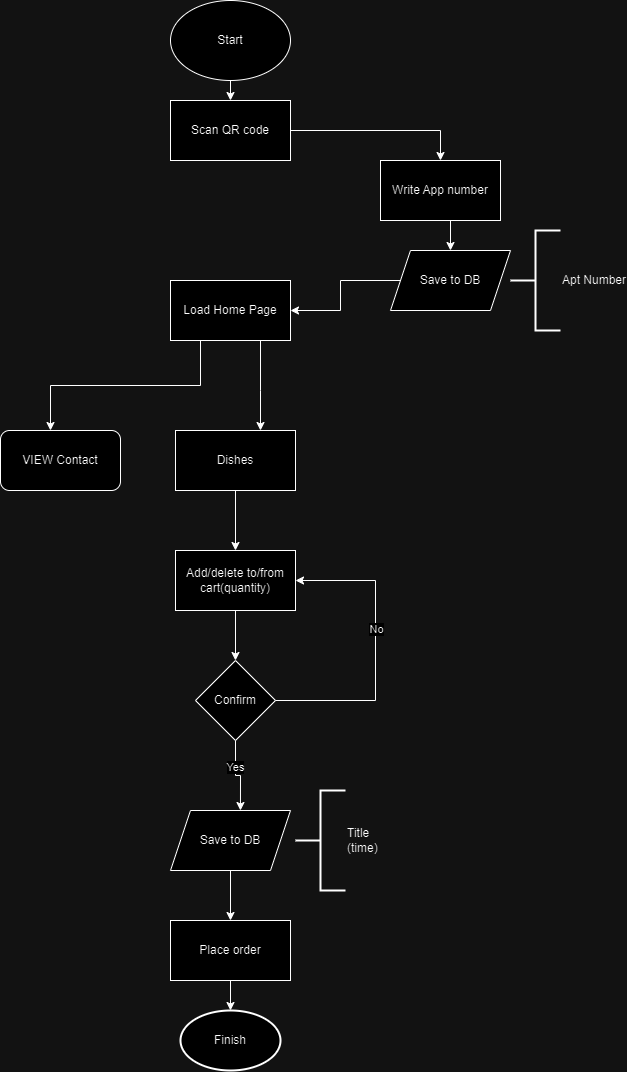

The diagram above was exported from draw.io. Its source (the exported page's mxGraphModel, read from the mxfile embedded in the PNG):
<mxGraphModel dx="2082" dy="917" grid="1" gridSize="10" guides="1" tooltips="1" connect="1" arrows="1" fold="1" page="1" pageScale="1" pageWidth="850" pageHeight="1100" math="0" shadow="0">
  <root>
    <mxCell id="0" />
    <mxCell id="1" parent="0" />
    <mxCell id="Dj3k6iZGcnkt18sNHSNM-1" style="edgeStyle=orthogonalEdgeStyle;rounded=0;orthogonalLoop=1;jettySize=auto;html=1;exitX=0.5;exitY=1;exitDx=0;exitDy=0;entryX=0.5;entryY=0;entryDx=0;entryDy=0;" parent="1" source="EvxcjS6s9j-X7JjQUNGO-1" target="6HrGYg9I6UlnczcDYj_i-2" edge="1">
      <mxGeometry relative="1" as="geometry" />
    </mxCell>
    <mxCell id="EvxcjS6s9j-X7JjQUNGO-1" value="Start" style="ellipse;whiteSpace=wrap;html=1;" parent="1" vertex="1">
      <mxGeometry x="360" width="120" height="80" as="geometry" />
    </mxCell>
    <mxCell id="Dj3k6iZGcnkt18sNHSNM-5" style="edgeStyle=orthogonalEdgeStyle;rounded=0;orthogonalLoop=1;jettySize=auto;html=1;exitX=1;exitY=0.5;exitDx=0;exitDy=0;entryX=0.5;entryY=0;entryDx=0;entryDy=0;" parent="1" source="6HrGYg9I6UlnczcDYj_i-2" target="Dj3k6iZGcnkt18sNHSNM-2" edge="1">
      <mxGeometry relative="1" as="geometry" />
    </mxCell>
    <mxCell id="6HrGYg9I6UlnczcDYj_i-2" value="Scan QR code" style="rounded=0;whiteSpace=wrap;html=1;" parent="1" vertex="1">
      <mxGeometry x="360" y="100" width="120" height="60" as="geometry" />
    </mxCell>
    <mxCell id="XuizBzsAT_yomNh9Gged-14" style="edgeStyle=orthogonalEdgeStyle;rounded=0;orthogonalLoop=1;jettySize=auto;html=1;exitX=0.25;exitY=1;exitDx=0;exitDy=0;" parent="1" source="6HrGYg9I6UlnczcDYj_i-4" edge="1">
      <mxGeometry relative="1" as="geometry">
        <mxPoint x="240" y="430" as="targetPoint" />
        <Array as="points">
          <mxPoint x="390" y="385" />
          <mxPoint x="240" y="385" />
        </Array>
      </mxGeometry>
    </mxCell>
    <mxCell id="XuizBzsAT_yomNh9Gged-28" style="edgeStyle=orthogonalEdgeStyle;rounded=0;orthogonalLoop=1;jettySize=auto;html=1;exitX=0.75;exitY=1;exitDx=0;exitDy=0;" parent="1" source="6HrGYg9I6UlnczcDYj_i-4" target="XuizBzsAT_yomNh9Gged-27" edge="1">
      <mxGeometry relative="1" as="geometry">
        <Array as="points">
          <mxPoint x="450" y="390" />
          <mxPoint x="450" y="390" />
        </Array>
      </mxGeometry>
    </mxCell>
    <mxCell id="6HrGYg9I6UlnczcDYj_i-4" value="Load Home Page" style="rounded=0;whiteSpace=wrap;html=1;" parent="1" vertex="1">
      <mxGeometry x="360" y="280" width="120" height="60" as="geometry" />
    </mxCell>
    <mxCell id="XuizBzsAT_yomNh9Gged-8" value="VIEW Contact" style="rounded=1;whiteSpace=wrap;html=1;" parent="1" vertex="1">
      <mxGeometry x="190" y="430" width="120" height="60" as="geometry" />
    </mxCell>
    <mxCell id="pZnOTIBlz4kSFtBt_D_E-1" style="edgeStyle=orthogonalEdgeStyle;rounded=0;orthogonalLoop=1;jettySize=auto;html=1;exitX=0.5;exitY=1;exitDx=0;exitDy=0;" parent="1" source="XuizBzsAT_yomNh9Gged-27" target="XuizBzsAT_yomNh9Gged-30" edge="1">
      <mxGeometry relative="1" as="geometry" />
    </mxCell>
    <mxCell id="XuizBzsAT_yomNh9Gged-27" value="Dishes" style="rounded=0;whiteSpace=wrap;html=1;" parent="1" vertex="1">
      <mxGeometry x="365" y="430" width="120" height="60" as="geometry" />
    </mxCell>
    <mxCell id="pZnOTIBlz4kSFtBt_D_E-2" style="edgeStyle=orthogonalEdgeStyle;rounded=0;orthogonalLoop=1;jettySize=auto;html=1;entryX=0.5;entryY=0;entryDx=0;entryDy=0;" parent="1" source="XuizBzsAT_yomNh9Gged-30" target="XuizBzsAT_yomNh9Gged-33" edge="1">
      <mxGeometry relative="1" as="geometry" />
    </mxCell>
    <mxCell id="XuizBzsAT_yomNh9Gged-30" value="Add/delete to/from cart(quantity)" style="rounded=0;whiteSpace=wrap;html=1;" parent="1" vertex="1">
      <mxGeometry x="365" y="550" width="120" height="60" as="geometry" />
    </mxCell>
    <mxCell id="XuizBzsAT_yomNh9Gged-33" value="Confirm" style="rhombus;whiteSpace=wrap;html=1;" parent="1" vertex="1">
      <mxGeometry x="385" y="660" width="80" height="80" as="geometry" />
    </mxCell>
    <mxCell id="IKzQC52B9V_ekXivPeKt-3" style="edgeStyle=orthogonalEdgeStyle;rounded=0;orthogonalLoop=1;jettySize=auto;html=1;exitX=1;exitY=0.5;exitDx=0;exitDy=0;" parent="1" source="XuizBzsAT_yomNh9Gged-33" edge="1">
      <mxGeometry relative="1" as="geometry">
        <Array as="points">
          <mxPoint x="565" y="700" />
          <mxPoint x="565" y="580" />
        </Array>
        <mxPoint x="485" y="580" as="targetPoint" />
      </mxGeometry>
    </mxCell>
    <mxCell id="XuizBzsAT_yomNh9Gged-41" value="No" style="edgeLabel;html=1;align=center;verticalAlign=middle;resizable=0;points=[];" parent="IKzQC52B9V_ekXivPeKt-3" connectable="0" vertex="1">
      <mxGeometry x="0.1474" relative="1" as="geometry">
        <mxPoint as="offset" />
      </mxGeometry>
    </mxCell>
    <mxCell id="XuizBzsAT_yomNh9Gged-44" style="edgeStyle=orthogonalEdgeStyle;rounded=0;orthogonalLoop=1;jettySize=auto;html=1;exitX=0.5;exitY=1;exitDx=0;exitDy=0;entryX=0.5;entryY=0;entryDx=0;entryDy=0;entryPerimeter=0;" parent="1" source="XuizBzsAT_yomNh9Gged-37" target="XuizBzsAT_yomNh9Gged-43" edge="1">
      <mxGeometry relative="1" as="geometry" />
    </mxCell>
    <mxCell id="XuizBzsAT_yomNh9Gged-37" value="Place order" style="rounded=0;whiteSpace=wrap;html=1;" parent="1" vertex="1">
      <mxGeometry x="360" y="920" width="120" height="60" as="geometry" />
    </mxCell>
    <mxCell id="gC9FpzjVMQvgNhop9cD7-2" style="edgeStyle=orthogonalEdgeStyle;rounded=0;orthogonalLoop=1;jettySize=auto;html=1;exitX=0.5;exitY=1;exitDx=0;exitDy=0;" parent="1" source="XuizBzsAT_yomNh9Gged-38" target="XuizBzsAT_yomNh9Gged-37" edge="1">
      <mxGeometry relative="1" as="geometry" />
    </mxCell>
    <mxCell id="XuizBzsAT_yomNh9Gged-38" value="Save to DB" style="shape=parallelogram;perimeter=parallelogramPerimeter;whiteSpace=wrap;html=1;fixedSize=1;" parent="1" vertex="1">
      <mxGeometry x="360" y="810" width="120" height="60" as="geometry" />
    </mxCell>
    <mxCell id="XuizBzsAT_yomNh9Gged-42" value="Title&lt;br&gt;(time)" style="strokeWidth=2;html=1;shape=mxgraph.flowchart.annotation_2;align=left;labelPosition=right;pointerEvents=1;" parent="1" vertex="1">
      <mxGeometry x="485" y="790" width="50" height="100" as="geometry" />
    </mxCell>
    <mxCell id="XuizBzsAT_yomNh9Gged-43" value="Finish" style="strokeWidth=2;html=1;shape=mxgraph.flowchart.start_1;whiteSpace=wrap;" parent="1" vertex="1">
      <mxGeometry x="370" y="1010" width="100" height="60" as="geometry" />
    </mxCell>
    <mxCell id="Dj3k6iZGcnkt18sNHSNM-8" style="edgeStyle=orthogonalEdgeStyle;rounded=0;orthogonalLoop=1;jettySize=auto;html=1;exitX=0.5;exitY=1;exitDx=0;exitDy=0;entryX=0.5;entryY=0;entryDx=0;entryDy=0;" parent="1" source="Dj3k6iZGcnkt18sNHSNM-2" target="Dj3k6iZGcnkt18sNHSNM-6" edge="1">
      <mxGeometry relative="1" as="geometry" />
    </mxCell>
    <mxCell id="Dj3k6iZGcnkt18sNHSNM-2" value="Write App number" style="rounded=0;whiteSpace=wrap;html=1;" parent="1" vertex="1">
      <mxGeometry x="570" y="160" width="120" height="60" as="geometry" />
    </mxCell>
    <mxCell id="Dj3k6iZGcnkt18sNHSNM-9" style="edgeStyle=orthogonalEdgeStyle;rounded=0;orthogonalLoop=1;jettySize=auto;html=1;exitX=0;exitY=0.5;exitDx=0;exitDy=0;entryX=1;entryY=0.5;entryDx=0;entryDy=0;" parent="1" source="Dj3k6iZGcnkt18sNHSNM-6" target="6HrGYg9I6UlnczcDYj_i-4" edge="1">
      <mxGeometry relative="1" as="geometry" />
    </mxCell>
    <mxCell id="Dj3k6iZGcnkt18sNHSNM-6" value="Save to DB" style="shape=parallelogram;perimeter=parallelogramPerimeter;whiteSpace=wrap;html=1;fixedSize=1;" parent="1" vertex="1">
      <mxGeometry x="580" y="250" width="120" height="60" as="geometry" />
    </mxCell>
    <mxCell id="Dj3k6iZGcnkt18sNHSNM-10" value="Apt Number" style="strokeWidth=2;html=1;shape=mxgraph.flowchart.annotation_2;align=left;labelPosition=right;pointerEvents=1;" parent="1" vertex="1">
      <mxGeometry x="700" y="230" width="50" height="100" as="geometry" />
    </mxCell>
    <mxCell id="pZnOTIBlz4kSFtBt_D_E-3" style="edgeStyle=orthogonalEdgeStyle;rounded=0;orthogonalLoop=1;jettySize=auto;html=1;entryX=0.583;entryY=0;entryDx=0;entryDy=0;entryPerimeter=0;" parent="1" source="XuizBzsAT_yomNh9Gged-33" target="XuizBzsAT_yomNh9Gged-38" edge="1">
      <mxGeometry relative="1" as="geometry" />
    </mxCell>
    <mxCell id="pZnOTIBlz4kSFtBt_D_E-4" value="Yes" style="edgeLabel;html=1;align=center;verticalAlign=middle;resizable=0;points=[];" parent="pZnOTIBlz4kSFtBt_D_E-3" connectable="0" vertex="1">
      <mxGeometry x="-0.2993" y="-1" relative="1" as="geometry">
        <mxPoint as="offset" />
      </mxGeometry>
    </mxCell>
  </root>
</mxGraphModel>